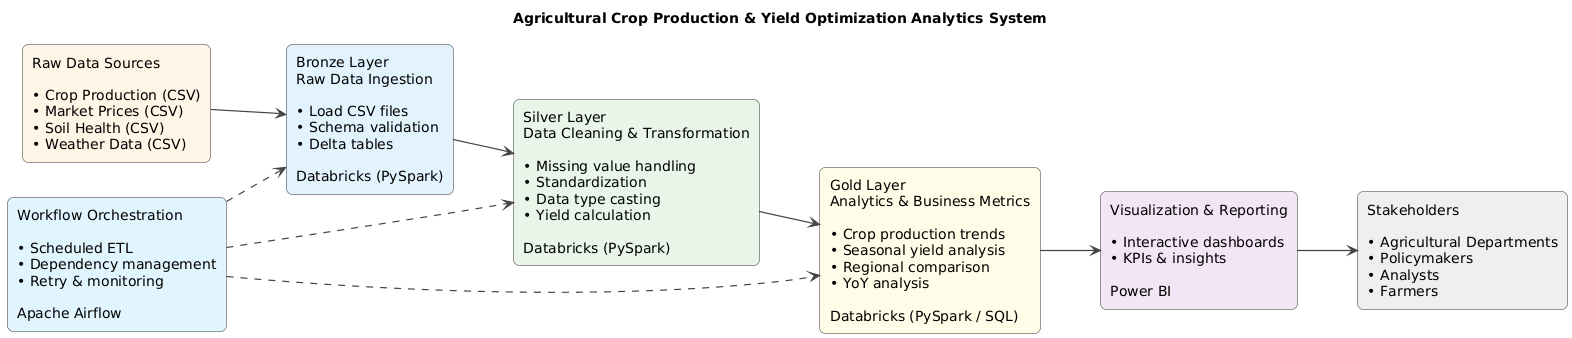

The diagram above was rendered by PlantUML. Its source (embedded in the PNG):
@startuml
title Agricultural Crop Production & Yield Optimization Analytics System

' ------------------ GLOBAL STYLE ------------------
skinparam backgroundColor #FFFFFF
skinparam shadowing false
skinparam ArrowColor #444444
skinparam ArrowThickness 1.2
skinparam defaultFontName Arial
skinparam defaultFontSize 14

skinparam rectangle {
  RoundCorner 12
  BorderColor #333333
}

' ------------------ NODES ------------------
rectangle "Raw Data Sources\n\n• Crop Production (CSV)\n• Market Prices (CSV)\n• Soil Health (CSV)\n• Weather Data (CSV)" as source #FFF4E6

rectangle "Bronze Layer\nRaw Data Ingestion\n\n• Load CSV files\n• Schema validation\n• Delta tables\n\nDatabricks (PySpark)" as bronze #E3F2FD

rectangle "Silver Layer\nData Cleaning & Transformation\n\n• Missing value handling\n• Standardization\n• Data type casting\n• Yield calculation\n\nDatabricks (PySpark)" as silver #E8F5E9

rectangle "Gold Layer\nAnalytics & Business Metrics\n\n• Crop production trends\n• Seasonal yield analysis\n• Regional comparison\n• YoY analysis\n\nDatabricks (PySpark / SQL)" as gold #FFFDE7

rectangle "Visualization & Reporting\n\n• Interactive dashboards\n• KPIs & insights\n\nPower BI" as powerbi #F3E5F5

rectangle "Stakeholders\n\n• Agricultural Departments\n• Policymakers\n• Analysts\n• Farmers" as users #ECEFF1

rectangle "Workflow Orchestration\n\n• Scheduled ETL\n• Dependency management\n• Retry & monitoring\n\nApache Airflow" as airflow #E1F5FE

' ------------------ FLOW ------------------
source --> bronze
bronze --> silver
silver --> gold
gold --> powerbi
powerbi --> users

airflow ..> bronze
airflow ..> silver
airflow ..> gold

' ------------------ LAYOUT ------------------
left to right direction
@enduml